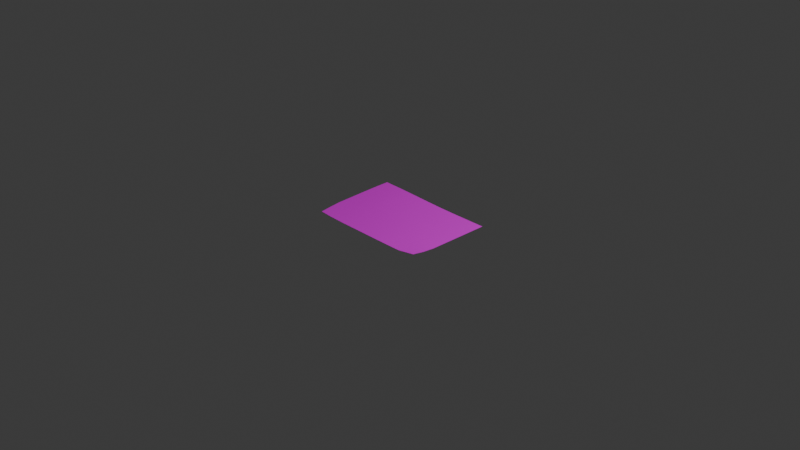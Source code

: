 # Source: TRASHFORM_Paper_Newspaper.blend  (saved by Blender 5.2.45; exported with 4.5.12 LTS)
import bpy
from mathutils import Matrix  # noqa: F401  (used for matrix-valued properties, if any)

bpy.ops.wm.read_factory_settings(use_empty=True)
scene = bpy.context.scene
scene.name = 'Scene'

# ---- collections
col_collection = bpy.data.collections.new('Collection'); scene.collection.children.link(col_collection)

# ---- images (referenced by path relative to the original .blend; pixels are not part of the script)
import os
ASSET_DIR = os.environ.get("B2B_ASSET_DIR", "")  # directory of the original .blend (textures are referenced by path, not embedded)
HERE = os.path.dirname(os.path.abspath(__file__))  # packed textures are extracted next to this script under _unpacked/

def load_image(name, relpath, width, height, colorspace="sRGB"):
    """Load a texture the original file referenced (path relative to the .blend, or extracted next to this script)."""
    p = next((c for c in (os.path.join(HERE, relpath), os.path.join(ASSET_DIR, relpath)) if relpath and os.path.exists(c)), "")
    if p:
        img = bpy.data.images.load(p, check_existing=True)
        img.name = name
    else:  # same state as the original file: an image datablock whose file is absent (Cycles renders it pink)
        img = bpy.data.images.new(name, width, height)
        img.source = "FILE"
        img.filepath = "//" + (relpath or name)
    img.colorspace_settings.name = colorspace
    return img
img_newspaper_texture = load_image('Newspaper_Texture', 'Newspaper_Texture.png', 1024, 1024, 'sRGB')

# ---- materials (node trees are filled in below, after node groups)
mat_paper_cream = bpy.data.materials.new('Paper_Cream')

# ---- node groups
ng_smooth_by_angle = bpy.data.node_groups.new('Smooth by Angle', 'GeometryNodeTree')
_s = ng_smooth_by_angle.interface.new_socket(name='Mesh', in_out='OUTPUT', socket_type='NodeSocketGeometry')
_s = ng_smooth_by_angle.interface.new_socket(name='Mesh', in_out='INPUT', socket_type='NodeSocketGeometry')
_s = ng_smooth_by_angle.interface.new_socket(name='Angle', in_out='INPUT', socket_type='NodeSocketFloat')
_s.subtype = 'ANGLE'
_s.default_value = 0.5236
_s.min_value = 0.0
_s.max_value = 3.142
_s.description = 'Maximum face angle for smooth edges'
_s = ng_smooth_by_angle.interface.new_socket(name='Ignore Sharpness', in_out='INPUT', socket_type='NodeSocketBool')
_s.force_non_field = True
ng_smooth_by_angle.is_modifier = True
_N = ng_smooth_by_angle.nodes; _L = ng_smooth_by_angle.links
n0 = _N.new('GeometryNodeSetShadeSmooth'); n0.name = 'Set Shade Smooth'; n0.location = (120, -80)
n0.domain = 'EDGE'
n1 = _N.new('GeometryNodeSetShadeSmooth'); n1.name = 'Set Shade Smooth.001'; n1.location = (300, -80)
n2 = _N.new('NodeGroupOutput'); n2.name = 'Group Output'; n2.location = (480, -80)
n3 = _N.new('GeometryNodeInputMeshEdgeAngle'); n3.name = 'Edge Angle'; n3.location = (-440, -240)
n4 = _N.new('NodeGroupInput'); n4.name = 'Group Input'; n4.location = (-80, -80)
n5 = _N.new('GeometryNodeInputEdgeSmooth'); n5.name = 'Is Edge Smooth'; n5.location = (-260, -120)
n6 = _N.new('GeometryNodeInputShadeSmooth'); n6.name = 'Is Shade Smooth'; n6.location = (-440, -397)
n7 = _N.new('FunctionNodeCompare'); n7.name = 'Compare'; n7.location = (-260, -260)
n7.operation = 'LESS_EQUAL'
n8 = _N.new('FunctionNodeBooleanMath'); n8.name = 'Boolean Math.001'; n8.location = (-80, -260)
n9 = _N.new('NodeGroupInput'); n9.name = 'Group Input.001'; n9.location = (-440, -329)
n10 = _N.new('NodeGroupInput'); n10.name = 'Group Input.002'; n10.location = (-259, -189)
n11 = _N.new('FunctionNodeBooleanMath'); n11.name = 'Boolean Math'; n11.location = (-80, -149)
n11.operation = 'OR'
n12 = _N.new('FunctionNodeBooleanMath'); n12.name = 'Boolean Math.002'; n12.location = (-260, -380)
n12.operation = 'OR'
n13 = _N.new('NodeGroupInput'); n13.name = 'Group Input.003'; n13.location = (-440, -460)
_L.new(n3.outputs[0], n7.inputs[0])
_L.new(n1.outputs[0], n2.inputs[0])
_L.new(n9.outputs[1], n7.inputs[1])
_L.new(n7.outputs[0], n8.inputs[0])
_L.new(n4.outputs[0], n0.inputs[0])
_L.new(n0.outputs[0], n1.inputs[0])
_L.new(n8.outputs[0], n0.inputs[2])
_L.new(n10.outputs[2], n11.inputs[1])
_L.new(n5.outputs[0], n11.inputs[0])
_L.new(n11.outputs[0], n0.inputs[1])
_L.new(n13.outputs[2], n12.inputs[1])
_L.new(n6.outputs[0], n12.inputs[0])
_L.new(n12.outputs[0], n8.inputs[1])
n2.is_active_output = True

# ---- material node trees
mat_paper_cream.use_nodes = True; mat_paper_cream.node_tree.nodes.clear()
_N = mat_paper_cream.node_tree.nodes; _L = mat_paper_cream.node_tree.links
n0 = _N.new('ShaderNodeBsdfPrincipled'); n0.name = 'Principled BSDF'; n0.location = (-200, 100)
n0.inputs[2].default_value = 0.9
n0.inputs[10].default_value = 0.005
n1 = _N.new('ShaderNodeOutputMaterial'); n1.name = 'Material Output'; n1.location = (200, 100)
n2 = _N.new('ShaderNodeTexImage'); n2.name = 'Image Texture'; n2.location = (-554, 109)
n2.image = img_newspaper_texture
_L.new(n0.outputs[0], n1.inputs[0])
_L.new(n2.outputs[0], n0.inputs[0])
n1.is_active_output = True

# ---- world
world_world = bpy.data.worlds.new('World'); scene.world = world_world
world_world.use_nodes = True; world_world.node_tree.nodes.clear()
_N = world_world.node_tree.nodes; _L = world_world.node_tree.links
n0 = _N.new('ShaderNodeOutputWorld'); n0.name = 'World Output'; n0.location = (200, 100)
n1 = _N.new('ShaderNodeBackground'); n1.name = 'Background'; n1.location = (-200, 100)
n1.inputs[0].default_value = (0.05088, 0.05088, 0.05088, 1.0)
_L.new(n1.outputs[0], n0.inputs[0])
n0.is_active_output = True
world_world.color = (0.05088, 0.05088, 0.05088)
world_world.sun_shadow_jitter_overblur = 0.0

# ---- cameras
cam_camera = bpy.data.cameras.new('Camera')
cam_camera.clip_end = 100.0
cam_camera.ortho_scale = 7.314

# ---- lights
light_light = bpy.data.lights.new('Light', 'POINT')
light_light.energy = 1000.0
light_light.shadow_soft_size = 0.1

# ---- meshes
me_cube_001 = bpy.data.meshes.new('Cube.001')
me_cube_001.from_pydata([(-0.665, -0.465, -0.0008832), (-0.665, -0.465, 0.001117), (-0.7, 0.48, 0.024), (-0.7, 0.48, 0.026), (0.7, -0.48, 0.034), (0.7, -0.48, 0.036), (0.7, 0.48, -0.001), (0.7, 0.48, 0.001), (-0.7, 0.3429, 0.02272), (-0.7, 0.2057, 0.01939), (-0.7, 0.06857, 0.01479), (-0.7, -0.06857, 0.009684), (-0.7, -0.2057, 0.004856), (-0.685, -0.3366, 0.001075), (-0.665, -0.465, -0.0005975), (-0.665, -0.465, -0.0003118), (-0.665, -0.465, -2.606e-05), (-0.665, -0.465, 0.0002597), (-0.665, -0.465, 0.0005454), (-0.665, -0.465, 0.0008311), (-0.685, -0.3366, 0.003076), (-0.7, -0.2057, 0.006856), (-0.7, -0.06857, 0.01168), (-0.7, 0.06857, 0.01679), (-0.7, 0.2057, 0.02139), (-0.7, 0.3429, 0.02472), (-0.7, 0.48, 0.02571), (-0.7, 0.48, 0.02543), (-0.7, 0.48, 0.02514), (-0.7, 0.48, 0.02486), (-0.7, 0.48, 0.02457), (-0.7, 0.48, 0.02429), (0.5, 0.48, -0.001), (0.3, 0.48, -0.001), (0.1, 0.48, 0.0016), (-0.1, 0.48, 0.0078), (-0.3, 0.48, 0.0152), (-0.5, 0.48, 0.0214), (-0.5, 0.48, 0.0234), (-0.3, 0.48, 0.0172), (-0.1, 0.48, 0.0098), (0.1, 0.48, 0.0036), (0.3, 0.48, 0.001), (0.5, 0.48, 0.001), (0.7, 0.48, 0.0007143), (0.7, 0.48, 0.0004286), (0.7, 0.48, 0.0001429), (0.7, 0.48, -0.0001429), (0.7, 0.48, -0.0004286), (0.7, 0.48, -0.0007143), (0.7, -0.3429, 0.011), (0.7, -0.2057, -0.001), (0.7, -0.06857, -0.001), (0.7, 0.06857, -0.001), (0.7, 0.2057, -0.001), (0.7, 0.3429, -0.001), (0.7, 0.3429, 0.001), (0.7, 0.2057, 0.001), (0.7, 0.06857, 0.001), (0.7, -0.06857, 0.001), (0.7, -0.2057, 0.001), (0.7, -0.3429, 0.01302), (0.7, -0.48, 0.03571), (0.7, -0.48, 0.03543), (0.7, -0.48, 0.03514), (0.7, -0.48, 0.03486), (0.7, -0.48, 0.03457), (0.7, -0.48, 0.03428), (-0.4964, -0.4763, -0.0009722), (-0.3, -0.48, -0.001), (-0.1, -0.48, -0.001), (0.1, -0.48, -0.001), (0.3, -0.48, -0.001), (0.5, -0.48, 0.001035), (0.5, -0.48, 0.003046), (0.3, -0.48, 0.001), (0.1, -0.48, 0.001), (-0.1, -0.48, 0.001), (-0.3, -0.48, 0.001), (-0.4964, -0.4763, 0.001028), (0.5, 0.3429, 0.001), (0.5, 0.2057, 0.001), (0.5, 0.06857, 0.001), (0.5, -0.06857, 0.001), (0.5, -0.2057, 0.001), (0.5, -0.3429, 0.001048), (0.3, 0.3429, 0.001), (0.3, 0.2057, 0.001021), (0.3, 0.06857, 0.001832), (0.3, -0.06857, 0.001021), (0.3, -0.2057, 0.001), (0.3, -0.3429, 0.001), (0.1, 0.3429, 0.003326), (0.1, 0.2057, 0.006021), (0.1, 0.06857, 0.009705), (0.1, -0.06857, 0.004485), (0.1, -0.2057, 0.001), (0.1, -0.3429, 0.001), (-0.1, 0.3429, 0.009247), (-0.1, 0.2057, 0.007756), (-0.1, 0.06857, 0.007217), (-0.1, -0.06857, 0.003338), (-0.1, -0.2057, 0.001557), (-0.1, -0.3429, 0.001), (-0.3, 0.3429, 0.01637), (-0.3, 0.2057, 0.01748), (-0.3, 0.06857, 0.01875), (-0.3, -0.06857, 0.01049), (-0.3, -0.2057, 0.003749), (-0.3, -0.3429, 0.001512), (-0.5, 0.3429, 0.0223), (-0.5, 0.2057, 0.01933), (-0.5, 0.06857, 0.01592), (-0.5, -0.06857, 0.0104), (-0.5, -0.2057, 0.005956), (-0.4999, -0.342, 0.00258), (-0.5, 0.3429, 0.0203), (-0.5, 0.2057, 0.01733), (-0.5, 0.06857, 0.01392), (-0.5, -0.06857, 0.008405), (-0.5, -0.2057, 0.003956), (-0.4999, -0.342, 0.0005802), (-0.3, 0.3429, 0.01437), (-0.3, 0.2057, 0.01548), (-0.3, 0.06857, 0.01675), (-0.3, -0.06857, 0.00849), (-0.3, -0.2057, 0.001749), (-0.3, -0.3429, -0.000488), (-0.1, 0.3429, 0.007247), (-0.1, 0.2057, 0.005756), (-0.1, 0.06857, 0.005217), (-0.1, -0.06857, 0.001337), (-0.1, -0.2057, -0.0004431), (-0.1, -0.3429, -0.001), (0.1, 0.3429, 0.001326), (0.1, 0.2057, 0.00402), (0.1, 0.06857, 0.007704), (0.1, -0.06857, 0.002484), (0.1, -0.2057, -0.001), (0.1, -0.3429, -0.001), (0.3, 0.3429, -0.001), (0.3, 0.2057, -0.0009789), (0.3, 0.06857, -0.0001686), (0.3, -0.06857, -0.0009789), (0.3, -0.2057, -0.001), (0.3, -0.3429, -0.001), (0.5, 0.3429, -0.001), (0.5, 0.2057, -0.001), (0.5, 0.06857, -0.001), (0.5, -0.06857, -0.001), (0.5, -0.2057, -0.001), (0.5, -0.3429, -0.0009536), (0.5, -0.48, 0.001323), (0.3, -0.48, -0.0007143), (0.1, -0.48, -0.0007143), (-0.1, -0.48, -0.0007143), (-0.3, -0.48, -0.0007143), (-0.4964, -0.4763, -0.0006865), (0.5, -0.48, 0.00161), (0.3, -0.48, -0.0004286), (0.1, -0.48, -0.0004286), (-0.1, -0.48, -0.0004286), (-0.3, -0.48, -0.0004286), (-0.4964, -0.4763, -0.0004007), (0.5, -0.48, 0.001897), (0.3, -0.48, -0.0001429), (0.1, -0.48, -0.0001429), (-0.1, -0.48, -0.0001429), (-0.3, -0.48, -0.0001429), (-0.4964, -0.4763, -0.000115), (0.5, -0.48, 0.002185), (0.3, -0.48, 0.0001429), (0.1, -0.48, 0.0001429), (-0.1, -0.48, 0.0001429), (-0.3, -0.48, 0.0001429), (-0.4964, -0.4763, 0.0001707), (0.5, -0.48, 0.002472), (0.3, -0.48, 0.0004286), (0.1, -0.48, 0.0004286), (-0.1, -0.48, 0.0004286), (-0.3, -0.48, 0.0004286), (-0.4964, -0.4763, 0.0004564), (0.5, -0.48, 0.002759), (0.3, -0.48, 0.0007143), (0.1, -0.48, 0.0007143), (-0.1, -0.48, 0.0007143), (-0.3, -0.48, 0.0007143), (-0.4964, -0.4763, 0.0007421), (0.7, 0.3429, -0.0007143), (0.7, 0.2057, -0.0007143), (0.7, 0.06857, -0.0007143), (0.7, -0.06857, -0.0007143), (0.7, -0.2057, -0.0007143), (0.7, -0.3429, 0.01129), (0.7, 0.3429, -0.0004286), (0.7, 0.2057, -0.0004286), (0.7, 0.06857, -0.0004286), (0.7, -0.06857, -0.0004286), (0.7, -0.2057, -0.0004286), (0.7, -0.3429, 0.01158), (0.7, 0.3429, -0.0001429), (0.7, 0.2057, -0.0001429), (0.7, 0.06857, -0.0001429), (0.7, -0.06857, -0.0001429), (0.7, -0.2057, -0.0001429), (0.7, -0.3429, 0.01187), (0.7, 0.3429, 0.0001429), (0.7, 0.2057, 0.0001429), (0.7, 0.06857, 0.0001429), (0.7, -0.06857, 0.0001429), (0.7, -0.2057, 0.0001429), (0.7, -0.3429, 0.01215), (0.7, 0.3429, 0.0004286), (0.7, 0.2057, 0.0004286), (0.7, 0.06857, 0.0004286), (0.7, -0.06857, 0.0004286), (0.7, -0.2057, 0.0004286), (0.7, -0.3429, 0.01244), (0.7, 0.3429, 0.0007143), (0.7, 0.2057, 0.0007143), (0.7, 0.06857, 0.0007143), (0.7, -0.06857, 0.0007143), (0.7, -0.2057, 0.0007143), (0.7, -0.3429, 0.01273), (-0.5, 0.48, 0.02169), (-0.3, 0.48, 0.01549), (-0.1, 0.48, 0.008086), (0.1, 0.48, 0.001886), (0.3, 0.48, -0.0007143), (0.5, 0.48, -0.0007143), (-0.5, 0.48, 0.02197), (-0.3, 0.48, 0.01577), (-0.1, 0.48, 0.008371), (0.1, 0.48, 0.002171), (0.3, 0.48, -0.0004286), (0.5, 0.48, -0.0004286), (-0.5, 0.48, 0.02226), (-0.3, 0.48, 0.01606), (-0.1, 0.48, 0.008657), (0.1, 0.48, 0.002457), (0.3, 0.48, -0.0001429), (0.5, 0.48, -0.0001429), (-0.5, 0.48, 0.02254), (-0.3, 0.48, 0.01634), (-0.1, 0.48, 0.008943), (0.1, 0.48, 0.002743), (0.3, 0.48, 0.0001429), (0.5, 0.48, 0.0001429), (-0.5, 0.48, 0.02283), (-0.3, 0.48, 0.01663), (-0.1, 0.48, 0.009229), (0.1, 0.48, 0.003029), (0.3, 0.48, 0.0004286), (0.5, 0.48, 0.0004286), (-0.5, 0.48, 0.02311), (-0.3, 0.48, 0.01691), (-0.1, 0.48, 0.009514), (0.1, 0.48, 0.003314), (0.3, 0.48, 0.0007143), (0.5, 0.48, 0.0007143), (-0.685, -0.3366, 0.001361), (-0.7, -0.2057, 0.005142), (-0.7, -0.06857, 0.00997), (-0.7, 0.06857, 0.01507), (-0.7, 0.2057, 0.01967), (-0.7, 0.3429, 0.023), (-0.685, -0.3366, 0.001647), (-0.7, -0.2057, 0.005427), (-0.7, -0.06857, 0.01026), (-0.7, 0.06857, 0.01536), (-0.7, 0.2057, 0.01996), (-0.7, 0.3429, 0.02329), (-0.685, -0.3366, 0.001933), (-0.7, -0.2057, 0.005713), (-0.7, -0.06857, 0.01054), (-0.7, 0.06857, 0.01564), (-0.7, 0.2057, 0.02025), (-0.7, 0.3429, 0.02358), (-0.685, -0.3366, 0.002218), (-0.7, -0.2057, 0.005999), (-0.7, -0.06857, 0.01083), (-0.7, 0.06857, 0.01593), (-0.7, 0.2057, 0.02053), (-0.7, 0.3429, 0.02386), (-0.685, -0.3366, 0.002504), (-0.7, -0.2057, 0.006285), (-0.7, -0.06857, 0.01111), (-0.7, 0.06857, 0.01622), (-0.7, 0.2057, 0.02082), (-0.7, 0.3429, 0.02415), (-0.685, -0.3366, 0.00279), (-0.7, -0.2057, 0.00657), (-0.7, -0.06857, 0.0114), (-0.7, 0.06857, 0.0165), (-0.7, 0.2057, 0.0211), (-0.7, 0.3429, 0.02443)], [], [(295, 25, 3, 26), (259, 43, 7, 44), (223, 61, 5, 62), (187, 79, 1, 19), (151, 50, 4, 73), (115, 20, 1, 79), (61, 85, 74, 5), (85, 91, 75, 74), (91, 97, 76, 75), (97, 103, 77, 76), (103, 109, 78, 77), (109, 115, 79, 78), (7, 43, 80, 56), (56, 80, 81, 57), (57, 81, 82, 58), (58, 82, 83, 59), (59, 83, 84, 60), (60, 84, 85, 61), (43, 42, 86, 80), (80, 86, 87, 81), (81, 87, 88, 82), (82, 88, 89, 83), (83, 89, 90, 84), (84, 90, 91, 85), (42, 41, 92, 86), (86, 92, 93, 87), (87, 93, 94, 88), (88, 94, 95, 89), (89, 95, 96, 90), (90, 96, 97, 91), (41, 40, 98, 92), (92, 98, 99, 93), (93, 99, 100, 94), (94, 100, 101, 95), (95, 101, 102, 96), (96, 102, 103, 97), (40, 39, 104, 98), (98, 104, 105, 99), (99, 105, 106, 100), (100, 106, 107, 101), (101, 107, 108, 102), (102, 108, 109, 103), (39, 38, 110, 104), (104, 110, 111, 105), (105, 111, 112, 106), (106, 112, 113, 107), (107, 113, 114, 108), (108, 114, 115, 109), (38, 3, 25, 110), (110, 25, 24, 111), (111, 24, 23, 112), (112, 23, 22, 113), (113, 22, 21, 114), (114, 21, 20, 115), (13, 121, 68, 0), (121, 127, 69, 68), (127, 133, 70, 69), (133, 139, 71, 70), (139, 145, 72, 71), (145, 151, 73, 72), (2, 37, 116, 8), (8, 116, 117, 9), (9, 117, 118, 10), (10, 118, 119, 11), (11, 119, 120, 12), (12, 120, 121, 13), (37, 36, 122, 116), (116, 122, 123, 117), (117, 123, 124, 118), (118, 124, 125, 119), (119, 125, 126, 120), (120, 126, 127, 121), (36, 35, 128, 122), (122, 128, 129, 123), (123, 129, 130, 124), (124, 130, 131, 125), (125, 131, 132, 126), (126, 132, 133, 127), (35, 34, 134, 128), (128, 134, 135, 129), (129, 135, 136, 130), (130, 136, 137, 131), (131, 137, 138, 132), (132, 138, 139, 133), (34, 33, 140, 134), (134, 140, 141, 135), (135, 141, 142, 136), (136, 142, 143, 137), (137, 143, 144, 138), (138, 144, 145, 139), (33, 32, 146, 140), (140, 146, 147, 141), (141, 147, 148, 142), (142, 148, 149, 143), (143, 149, 150, 144), (144, 150, 151, 145), (32, 6, 55, 146), (146, 55, 54, 147), (147, 54, 53, 148), (148, 53, 52, 149), (149, 52, 51, 150), (150, 51, 50, 151), (68, 157, 14, 0), (157, 163, 15, 14), (163, 169, 16, 15), (169, 175, 17, 16), (175, 181, 18, 17), (181, 187, 19, 18), (4, 67, 152, 73), (73, 152, 153, 72), (72, 153, 154, 71), (71, 154, 155, 70), (70, 155, 156, 69), (69, 156, 157, 68), (67, 66, 158, 152), (152, 158, 159, 153), (153, 159, 160, 154), (154, 160, 161, 155), (155, 161, 162, 156), (156, 162, 163, 157), (66, 65, 164, 158), (158, 164, 165, 159), (159, 165, 166, 160), (160, 166, 167, 161), (161, 167, 168, 162), (162, 168, 169, 163), (65, 64, 170, 164), (164, 170, 171, 165), (165, 171, 172, 166), (166, 172, 173, 167), (167, 173, 174, 168), (168, 174, 175, 169), (64, 63, 176, 170), (170, 176, 177, 171), (171, 177, 178, 172), (172, 178, 179, 173), (173, 179, 180, 174), (174, 180, 181, 175), (63, 62, 182, 176), (176, 182, 183, 177), (177, 183, 184, 178), (178, 184, 185, 179), (179, 185, 186, 180), (180, 186, 187, 181), (62, 5, 74, 182), (182, 74, 75, 183), (183, 75, 76, 184), (184, 76, 77, 185), (185, 77, 78, 186), (186, 78, 79, 187), (50, 193, 67, 4), (193, 199, 66, 67), (199, 205, 65, 66), (205, 211, 64, 65), (211, 217, 63, 64), (217, 223, 62, 63), (6, 49, 188, 55), (55, 188, 189, 54), (54, 189, 190, 53), (53, 190, 191, 52), (52, 191, 192, 51), (51, 192, 193, 50), (49, 48, 194, 188), (188, 194, 195, 189), (189, 195, 196, 190), (190, 196, 197, 191), (191, 197, 198, 192), (192, 198, 199, 193), (48, 47, 200, 194), (194, 200, 201, 195), (195, 201, 202, 196), (196, 202, 203, 197), (197, 203, 204, 198), (198, 204, 205, 199), (47, 46, 206, 200), (200, 206, 207, 201), (201, 207, 208, 202), (202, 208, 209, 203), (203, 209, 210, 204), (204, 210, 211, 205), (46, 45, 212, 206), (206, 212, 213, 207), (207, 213, 214, 208), (208, 214, 215, 209), (209, 215, 216, 210), (210, 216, 217, 211), (45, 44, 218, 212), (212, 218, 219, 213), (213, 219, 220, 214), (214, 220, 221, 215), (215, 221, 222, 216), (216, 222, 223, 217), (44, 7, 56, 218), (218, 56, 57, 219), (219, 57, 58, 220), (220, 58, 59, 221), (221, 59, 60, 222), (222, 60, 61, 223), (32, 229, 49, 6), (229, 235, 48, 49), (235, 241, 47, 48), (241, 247, 46, 47), (247, 253, 45, 46), (253, 259, 44, 45), (2, 31, 224, 37), (37, 224, 225, 36), (36, 225, 226, 35), (35, 226, 227, 34), (34, 227, 228, 33), (33, 228, 229, 32), (31, 30, 230, 224), (224, 230, 231, 225), (225, 231, 232, 226), (226, 232, 233, 227), (227, 233, 234, 228), (228, 234, 235, 229), (30, 29, 236, 230), (230, 236, 237, 231), (231, 237, 238, 232), (232, 238, 239, 233), (233, 239, 240, 234), (234, 240, 241, 235), (29, 28, 242, 236), (236, 242, 243, 237), (237, 243, 244, 238), (238, 244, 245, 239), (239, 245, 246, 240), (240, 246, 247, 241), (28, 27, 248, 242), (242, 248, 249, 243), (243, 249, 250, 244), (244, 250, 251, 245), (245, 251, 252, 246), (246, 252, 253, 247), (27, 26, 254, 248), (248, 254, 255, 249), (249, 255, 256, 250), (250, 256, 257, 251), (251, 257, 258, 252), (252, 258, 259, 253), (26, 3, 38, 254), (254, 38, 39, 255), (255, 39, 40, 256), (256, 40, 41, 257), (257, 41, 42, 258), (258, 42, 43, 259), (8, 265, 31, 2), (265, 271, 30, 31), (271, 277, 29, 30), (277, 283, 28, 29), (283, 289, 27, 28), (289, 295, 26, 27), (0, 14, 260, 13), (13, 260, 261, 12), (12, 261, 262, 11), (11, 262, 263, 10), (10, 263, 264, 9), (9, 264, 265, 8), (14, 15, 266, 260), (260, 266, 267, 261), (261, 267, 268, 262), (262, 268, 269, 263), (263, 269, 270, 264), (264, 270, 271, 265), (15, 16, 272, 266), (266, 272, 273, 267), (267, 273, 274, 268), (268, 274, 275, 269), (269, 275, 276, 270), (270, 276, 277, 271), (16, 17, 278, 272), (272, 278, 279, 273), (273, 279, 280, 274), (274, 280, 281, 275), (275, 281, 282, 276), (276, 282, 283, 277), (17, 18, 284, 278), (278, 284, 285, 279), (279, 285, 286, 280), (280, 286, 287, 281), (281, 287, 288, 282), (282, 288, 289, 283), (18, 19, 290, 284), (284, 290, 291, 285), (285, 291, 292, 286), (286, 292, 293, 287), (287, 293, 294, 288), (288, 294, 295, 289), (19, 1, 20, 290), (290, 20, 21, 291), (291, 21, 22, 292), (292, 22, 23, 293), (293, 23, 24, 294), (294, 24, 25, 295)])
me_cube_001.polygons.foreach_set('use_smooth', [True] * 294)
_uv = me_cube_001.uv_layers.new(name='UVMap')
_uv.uv.foreach_set('vector', [0.0, 0.8571, 0.0, 0.8571, 0.0, 1.0, 0.0, 1.0, 0.8571, 1.0, 0.8571, 1.0, 1.0, 1.0, 1.0, 1.0, 1.0, 0.1429, 1.0, 0.1429, 1.0, 0.0, 1.0, 0.0, 0.1455, 0.003888, 0.1455, 0.003888, 0.025, 0.01563, 0.025, 0.01563, 0.8571, 0.1429, 1.0, 0.1429, 1.0, 0.0, 0.8571, 0.0, 0.1429, 0.1437, 0.01068, 0.1494, 0.025, 0.01563, 0.1455, 0.003888, 1.0, 0.1429, 0.8571, 0.1429, 0.8571, 0.0, 1.0, 0.0, 0.8571, 0.1429, 0.7143, 0.1429, 0.7143, 0.0, 0.8571, 0.0, 0.7143, 0.1429, 0.5714, 0.1429, 0.5714, 0.0, 0.7143, 0.0, 0.5714, 0.1429, 0.4286, 0.1429, 0.4286, 0.0, 0.5714, 0.0, 0.4286, 0.1429, 0.2857, 0.1429, 0.2857, 0.0, 0.4286, 0.0, 0.2857, 0.1429, 0.1429, 0.1437, 0.1455, 0.003888, 0.2857, 0.0, 1.0, 1.0, 0.8571, 1.0, 0.8571, 0.8571, 1.0, 0.8571, 1.0, 0.8571, 0.8571, 0.8571, 0.8571, 0.7143, 1.0, 0.7143, 1.0, 0.7143, 0.8571, 0.7143, 0.8571, 0.5714, 1.0, 0.5714, 1.0, 0.5714, 0.8571, 0.5714, 0.8571, 0.4286, 1.0, 0.4286, 1.0, 0.4286, 0.8571, 0.4286, 0.8571, 0.2857, 1.0, 0.2857, 1.0, 0.2857, 0.8571, 0.2857, 0.8571, 0.1429, 1.0, 0.1429, 0.8571, 1.0, 0.7143, 1.0, 0.7143, 0.8571, 0.8571, 0.8571, 0.8571, 0.8571, 0.7143, 0.8571, 0.7143, 0.7143, 0.8571, 0.7143, 0.8571, 0.7143, 0.7143, 0.7143, 0.7143, 0.5714, 0.8571, 0.5714, 0.8571, 0.5714, 0.7143, 0.5714, 0.7143, 0.4286, 0.8571, 0.4286, 0.8571, 0.4286, 0.7143, 0.4286, 0.7143, 0.2857, 0.8571, 0.2857, 0.8571, 0.2857, 0.7143, 0.2857, 0.7143, 0.1429, 0.8571, 0.1429, 0.7143, 1.0, 0.5714, 1.0, 0.5714, 0.8571, 0.7143, 0.8571, 0.7143, 0.8571, 0.5714, 0.8571, 0.5714, 0.7143, 0.7143, 0.7143, 0.7143, 0.7143, 0.5714, 0.7143, 0.5714, 0.5714, 0.7143, 0.5714, 0.7143, 0.5714, 0.5714, 0.5714, 0.5714, 0.4286, 0.7143, 0.4286, 0.7143, 0.4286, 0.5714, 0.4286, 0.5714, 0.2857, 0.7143, 0.2857, 0.7143, 0.2857, 0.5714, 0.2857, 0.5714, 0.1429, 0.7143, 0.1429, 0.5714, 1.0, 0.4286, 1.0, 0.4286, 0.8571, 0.5714, 0.8571, 0.5714, 0.8571, 0.4286, 0.8571, 0.4286, 0.7143, 0.5714, 0.7143, 0.5714, 0.7143, 0.4286, 0.7143, 0.4286, 0.5714, 0.5714, 0.5714, 0.5714, 0.5714, 0.4286, 0.5714, 0.4286, 0.4286, 0.5714, 0.4286, 0.5714, 0.4286, 0.4286, 0.4286, 0.4286, 0.2857, 0.5714, 0.2857, 0.5714, 0.2857, 0.4286, 0.2857, 0.4286, 0.1429, 0.5714, 0.1429, 0.4286, 1.0, 0.2857, 1.0, 0.2857, 0.8571, 0.4286, 0.8571, 0.4286, 0.8571, 0.2857, 0.8571, 0.2857, 0.7143, 0.4286, 0.7143, 0.4286, 0.7143, 0.2857, 0.7143, 0.2857, 0.5714, 0.4286, 0.5714, 0.4286, 0.5714, 0.2857, 0.5714, 0.2857, 0.4286, 0.4286, 0.4286, 0.4286, 0.4286, 0.2857, 0.4286, 0.2857, 0.2857, 0.4286, 0.2857, 0.4286, 0.2857, 0.2857, 0.2857, 0.2857, 0.1429, 0.4286, 0.1429, 0.2857, 1.0, 0.1429, 1.0, 0.1429, 0.8571, 0.2857, 0.8571, 0.2857, 0.8571, 0.1429, 0.8571, 0.1429, 0.7143, 0.2857, 0.7143, 0.2857, 0.7143, 0.1429, 0.7143, 0.1429, 0.5714, 0.2857, 0.5714, 0.2857, 0.5714, 0.1429, 0.5714, 0.1429, 0.4286, 0.2857, 0.4286, 0.2857, 0.4286, 0.1429, 0.4286, 0.1429, 0.2857, 0.2857, 0.2857, 0.2857, 0.2857, 0.1429, 0.2857, 0.1429, 0.1437, 0.2857, 0.1429, 0.1429, 1.0, 0.0, 1.0, 0.0, 0.8571, 0.1429, 0.8571, 0.1429, 0.8571, 0.0, 0.8571, 0.0, 0.7143, 0.1429, 0.7143, 0.1429, 0.7143, 0.0, 0.7143, 0.0, 0.5714, 0.1429, 0.5714, 0.1429, 0.5714, 0.0, 0.5714, 0.0, 0.4286, 0.1429, 0.4286, 0.1429, 0.4286, 0.0, 0.4286, 0.0, 0.2857, 0.1429, 0.2857, 0.1429, 0.2857, 0.0, 0.2857, 0.01068, 0.1494, 0.1429, 0.1437, 0.01068, 0.1494, 0.1429, 0.1437, 0.1455, 0.003888, 0.025, 0.01562, 0.1429, 0.1437, 0.2857, 0.1429, 0.2857, 0.0, 0.1455, 0.003888, 0.2857, 0.1429, 0.4286, 0.1429, 0.4286, 0.0, 0.2857, 0.0, 0.4286, 0.1429, 0.5714, 0.1429, 0.5714, 0.0, 0.4286, 0.0, 0.5714, 0.1429, 0.7143, 0.1429, 0.7143, 0.0, 0.5714, 0.0, 0.7143, 0.1429, 0.8571, 0.1429, 0.8571, 0.0, 0.7143, 0.0, 0.0, 1.0, 0.1429, 1.0, 0.1429, 0.8571, 0.0, 0.8571, 0.0, 0.8571, 0.1429, 0.8571, 0.1429, 0.7143, 0.0, 0.7143, 0.0, 0.7143, 0.1429, 0.7143, 0.1429, 0.5714, 0.0, 0.5714, 0.0, 0.5714, 0.1429, 0.5714, 0.1429, 0.4286, 0.0, 0.4286, 0.0, 0.4286, 0.1429, 0.4286, 0.1429, 0.2857, 0.0, 0.2857, 0.0, 0.2857, 0.1429, 0.2857, 0.1429, 0.1437, 0.01068, 0.1494, 0.1429, 1.0, 0.2857, 1.0, 0.2857, 0.8571, 0.1429, 0.8571, 0.1429, 0.8571, 0.2857, 0.8571, 0.2857, 0.7143, 0.1429, 0.7143, 0.1429, 0.7143, 0.2857, 0.7143, 0.2857, 0.5714, 0.1429, 0.5714, 0.1429, 0.5714, 0.2857, 0.5714, 0.2857, 0.4286, 0.1429, 0.4286, 0.1429, 0.4286, 0.2857, 0.4286, 0.2857, 0.2857, 0.1429, 0.2857, 0.1429, 0.2857, 0.2857, 0.2857, 0.2857, 0.1429, 0.1429, 0.1437, 0.2857, 1.0, 0.4286, 1.0, 0.4286, 0.8571, 0.2857, 0.8571, 0.2857, 0.8571, 0.4286, 0.8571, 0.4286, 0.7143, 0.2857, 0.7143, 0.2857, 0.7143, 0.4286, 0.7143, 0.4286, 0.5714, 0.2857, 0.5714, 0.2857, 0.5714, 0.4286, 0.5714, 0.4286, 0.4286, 0.2857, 0.4286, 0.2857, 0.4286, 0.4286, 0.4286, 0.4286, 0.2857, 0.2857, 0.2857, 0.2857, 0.2857, 0.4286, 0.2857, 0.4286, 0.1429, 0.2857, 0.1429, 0.4286, 1.0, 0.5714, 1.0, 0.5714, 0.8571, 0.4286, 0.8571, 0.4286, 0.8571, 0.5714, 0.8571, 0.5714, 0.7143, 0.4286, 0.7143, 0.4286, 0.7143, 0.5714, 0.7143, 0.5714, 0.5714, 0.4286, 0.5714, 0.4286, 0.5714, 0.5714, 0.5714, 0.5714, 0.4286, 0.4286, 0.4286, 0.4286, 0.4286, 0.5714, 0.4286, 0.5714, 0.2857, 0.4286, 0.2857, 0.4286, 0.2857, 0.5714, 0.2857, 0.5714, 0.1429, 0.4286, 0.1429, 0.5714, 1.0, 0.7143, 1.0, 0.7143, 0.8571, 0.5714, 0.8571, 0.5714, 0.8571, 0.7143, 0.8571, 0.7143, 0.7143, 0.5714, 0.7143, 0.5714, 0.7143, 0.7143, 0.7143, 0.7143, 0.5714, 0.5714, 0.5714, 0.5714, 0.5714, 0.7143, 0.5714, 0.7143, 0.4286, 0.5714, 0.4286, 0.5714, 0.4286, 0.7143, 0.4286, 0.7143, 0.2857, 0.5714, 0.2857, 0.5714, 0.2857, 0.7143, 0.2857, 0.7143, 0.1429, 0.5714, 0.1429, 0.7143, 1.0, 0.8571, 1.0, 0.8571, 0.8571, 0.7143, 0.8571, 0.7143, 0.8571, 0.8571, 0.8571, 0.8571, 0.7143, 0.7143, 0.7143, 0.7143, 0.7143, 0.8571, 0.7143, 0.8571, 0.5714, 0.7143, 0.5714, 0.7143, 0.5714, 0.8571, 0.5714, 0.8571, 0.4286, 0.7143, 0.4286, 0.7143, 0.4286, 0.8571, 0.4286, 0.8571, 0.2857, 0.7143, 0.2857, 0.7143, 0.2857, 0.8571, 0.2857, 0.8571, 0.1429, 0.7143, 0.1429, 0.8571, 1.0, 1.0, 1.0, 1.0, 0.8571, 0.8571, 0.8571, 0.8571, 0.8571, 1.0, 0.8571, 1.0, 0.7143, 0.8571, 0.7143, 0.8571, 0.7143, 1.0, 0.7143, 1.0, 0.5714, 0.8571, 0.5714, 0.8571, 0.5714, 1.0, 0.5714, 1.0, 0.4286, 0.8571, 0.4286, 0.8571, 0.4286, 1.0, 0.4286, 1.0, 0.2857, 0.8571, 0.2857, 0.8571, 0.2857, 1.0, 0.2857, 1.0, 0.1429, 0.8571, 0.1429, 0.1455, 0.003888, 0.1455, 0.003888, 0.025, 0.01562, 0.025, 0.01562, 0.1455, 0.003888, 0.1455, 0.003888, 0.025, 0.01562, 0.025, 0.01562, 0.1455, 0.003888, 0.1455, 0.003888, 0.025, 0.01562, 0.025, 0.01562, 0.1455, 0.003888, 0.1455, 0.003888, 0.025, 0.01563, 0.025, 0.01562, 0.1455, 0.003888, 0.1455, 0.003888, 0.025, 0.01563, 0.025, 0.01563, 0.1455, 0.003888, 0.1455, 0.003888, 0.025, 0.01563, 0.025, 0.01563, 1.0, 0.0, 1.0, 0.0, 0.8571, 0.0, 0.8571, 0.0, 0.8571, 0.0, 0.8571, 0.0, 0.7143, 0.0, 0.7143, 0.0, 0.7143, 0.0, 0.7143, 0.0, 0.5714, 0.0, 0.5714, 0.0, 0.5714, 0.0, 0.5714, 0.0, 0.4286, 0.0, 0.4286, 0.0, 0.4286, 0.0, 0.4286, 0.0, 0.2857, 0.0, 0.2857, 0.0, 0.2857, 0.0, 0.2857, 0.0, 0.1455, 0.003888, 0.1455, 0.003888, 1.0, 0.0, 1.0, 0.0, 0.8571, 0.0, 0.8571, 0.0, 0.8571, 0.0, 0.8571, 0.0, 0.7143, 0.0, 0.7143, 0.0, 0.7143, 0.0, 0.7143, 0.0, 0.5714, 0.0, 0.5714, 0.0, 0.5714, 0.0, 0.5714, 0.0, 0.4286, 0.0, 0.4286, 0.0, 0.4286, 0.0, 0.4286, 0.0, 0.2857, 0.0, 0.2857, 0.0, 0.2857, 0.0, 0.2857, 0.0, 0.1455, 0.003888, 0.1455, 0.003888, 1.0, 0.0, 1.0, 0.0, 0.8571, 0.0, 0.8571, 0.0, 0.8571, 0.0, 0.8571, 0.0, 0.7143, 0.0, 0.7143, 0.0, 0.7143, 0.0, 0.7143, 0.0, 0.5714, 0.0, 0.5714, 0.0, 0.5714, 0.0, 0.5714, 0.0, 0.4286, 0.0, 0.4286, 0.0, 0.4286, 0.0, 0.4286, 0.0, 0.2857, 0.0, 0.2857, 0.0, 0.2857, 0.0, 0.2857, 0.0, 0.1455, 0.003888, 0.1455, 0.003888, 1.0, 0.0, 1.0, 0.0, 0.8571, 0.0, 0.8571, 0.0, 0.8571, 0.0, 0.8571, 0.0, 0.7143, 0.0, 0.7143, 0.0, 0.7143, 0.0, 0.7143, 0.0, 0.5714, 0.0, 0.5714, 0.0, 0.5714, 0.0, 0.5714, 0.0, 0.4286, 0.0, 0.4286, 0.0, 0.4286, 0.0, 0.4286, 0.0, 0.2857, 0.0, 0.2857, 0.0, 0.2857, 0.0, 0.2857, 0.0, 0.1455, 0.003888, 0.1455, 0.003888, 1.0, 0.0, 1.0, 0.0, 0.8571, 0.0, 0.8571, 0.0, 0.8571, 0.0, 0.8571, 0.0, 0.7143, 0.0, 0.7143, 0.0, 0.7143, 0.0, 0.7143, 0.0, 0.5714, 0.0, 0.5714, 0.0, 0.5714, 0.0, 0.5714, 0.0, 0.4286, 0.0, 0.4286, 0.0, 0.4286, 0.0, 0.4286, 0.0, 0.2857, 0.0, 0.2857, 0.0, 0.2857, 0.0, 0.2857, 0.0, 0.1455, 0.003888, 0.1455, 0.003888, 1.0, 0.0, 1.0, 0.0, 0.8571, 0.0, 0.8571, 0.0, 0.8571, 0.0, 0.8571, 0.0, 0.7143, 0.0, 0.7143, 0.0, 0.7143, 0.0, 0.7143, 0.0, 0.5714, 0.0, 0.5714, 0.0, 0.5714, 0.0, 0.5714, 0.0, 0.4286, 0.0, 0.4286, 0.0, 0.4286, 0.0, 0.4286, 0.0, 0.2857, 0.0, 0.2857, 0.0, 0.2857, 0.0, 0.2857, 0.0, 0.1455, 0.003888, 0.1455, 0.003888, 1.0, 0.0, 1.0, 0.0, 0.8571, 0.0, 0.8571, 0.0, 0.8571, 0.0, 0.8571, 0.0, 0.7143, 0.0, 0.7143, 0.0, 0.7143, 0.0, 0.7143, 0.0, 0.5714, 0.0, 0.5714, 0.0, 0.5714, 0.0, 0.5714, 0.0, 0.4286, 0.0, 0.4286, 0.0, 0.4286, 0.0, 0.4286, 0.0, 0.2857, 0.0, 0.2857, 0.0, 0.2857, 0.0, 0.2857, 0.0, 0.1455, 0.003888, 0.1455, 0.003888, 1.0, 0.1429, 1.0, 0.1429, 1.0, 0.0, 1.0, 0.0, 1.0, 0.1429, 1.0, 0.1429, 1.0, 0.0, 1.0, 0.0, 1.0, 0.1429, 1.0, 0.1429, 1.0, 0.0, 1.0, 0.0, 1.0, 0.1429, 1.0, 0.1429, 1.0, 0.0, 1.0, 0.0, 1.0, 0.1429, 1.0, 0.1429, 1.0, 0.0, 1.0, 0.0, 1.0, 0.1429, 1.0, 0.1429, 1.0, 0.0, 1.0, 0.0, 1.0, 1.0, 1.0, 1.0, 1.0, 0.8571, 1.0, 0.8571, 1.0, 0.8571, 1.0, 0.8571, 1.0, 0.7143, 1.0, 0.7143, 1.0, 0.7143, 1.0, 0.7143, 1.0, 0.5714, 1.0, 0.5714, 1.0, 0.5714, 1.0, 0.5714, 1.0, 0.4286, 1.0, 0.4286, 1.0, 0.4286, 1.0, 0.4286, 1.0, 0.2857, 1.0, 0.2857, 1.0, 0.2857, 1.0, 0.2857, 1.0, 0.1429, 1.0, 0.1429, 1.0, 1.0, 1.0, 1.0, 1.0, 0.8571, 1.0, 0.8571, 1.0, 0.8571, 1.0, 0.8571, 1.0, 0.7143, 1.0, 0.7143, 1.0, 0.7143, 1.0, 0.7143, 1.0, 0.5714, 1.0, 0.5714, 1.0, 0.5714, 1.0, 0.5714, 1.0, 0.4286, 1.0, 0.4286, 1.0, 0.4286, 1.0, 0.4286, 1.0, 0.2857, 1.0, 0.2857, 1.0, 0.2857, 1.0, 0.2857, 1.0, 0.1429, 1.0, 0.1429, 1.0, 1.0, 1.0, 1.0, 1.0, 0.8571, 1.0, 0.8571, 1.0, 0.8571, 1.0, 0.8571, 1.0, 0.7143, 1.0, 0.7143, 1.0, 0.7143, 1.0, 0.7143, 1.0, 0.5714, 1.0, 0.5714, 1.0, 0.5714, 1.0, 0.5714, 1.0, 0.4286, 1.0, 0.4286, 1.0, 0.4286, 1.0, 0.4286, 1.0, 0.2857, 1.0, 0.2857, 1.0, 0.2857, 1.0, 0.2857, 1.0, 0.1429, 1.0, 0.1429, 1.0, 1.0, 1.0, 1.0, 1.0, 0.8571, 1.0, 0.8571, 1.0, 0.8571, 1.0, 0.8571, 1.0, 0.7143, 1.0, 0.7143, 1.0, 0.7143, 1.0, 0.7143, 1.0, 0.5714, 1.0, 0.5714, 1.0, 0.5714, 1.0, 0.5714, 1.0, 0.4286, 1.0, 0.4286, 1.0, 0.4286, 1.0, 0.4286, 1.0, 0.2857, 1.0, 0.2857, 1.0, 0.2857, 1.0, 0.2857, 1.0, 0.1429, 1.0, 0.1429, 1.0, 1.0, 1.0, 1.0, 1.0, 0.8571, 1.0, 0.8571, 1.0, 0.8571, 1.0, 0.8571, 1.0, 0.7143, 1.0, 0.7143, 1.0, 0.7143, 1.0, 0.7143, 1.0, 0.5714, 1.0, 0.5714, 1.0, 0.5714, 1.0, 0.5714, 1.0, 0.4286, 1.0, 0.4286, 1.0, 0.4286, 1.0, 0.4286, 1.0, 0.2857, 1.0, 0.2857, 1.0, 0.2857, 1.0, 0.2857, 1.0, 0.1429, 1.0, 0.1429, 1.0, 1.0, 1.0, 1.0, 1.0, 0.8571, 1.0, 0.8571, 1.0, 0.8571, 1.0, 0.8571, 1.0, 0.7143, 1.0, 0.7143, 1.0, 0.7143, 1.0, 0.7143, 1.0, 0.5714, 1.0, 0.5714, 1.0, 0.5714, 1.0, 0.5714, 1.0, 0.4286, 1.0, 0.4286, 1.0, 0.4286, 1.0, 0.4286, 1.0, 0.2857, 1.0, 0.2857, 1.0, 0.2857, 1.0, 0.2857, 1.0, 0.1429, 1.0, 0.1429, 1.0, 1.0, 1.0, 1.0, 1.0, 0.8571, 1.0, 0.8571, 1.0, 0.8571, 1.0, 0.8571, 1.0, 0.7143, 1.0, 0.7143, 1.0, 0.7143, 1.0, 0.7143, 1.0, 0.5714, 1.0, 0.5714, 1.0, 0.5714, 1.0, 0.5714, 1.0, 0.4286, 1.0, 0.4286, 1.0, 0.4286, 1.0, 0.4286, 1.0, 0.2857, 1.0, 0.2857, 1.0, 0.2857, 1.0, 0.2857, 1.0, 0.1429, 1.0, 0.1429, 0.8571, 1.0, 0.8571, 1.0, 1.0, 1.0, 1.0, 1.0, 0.8571, 1.0, 0.8571, 1.0, 1.0, 1.0, 1.0, 1.0, 0.8571, 1.0, 0.8571, 1.0, 1.0, 1.0, 1.0, 1.0, 0.8571, 1.0, 0.8571, 1.0, 1.0, 1.0, 1.0, 1.0, 0.8571, 1.0, 0.8571, 1.0, 1.0, 1.0, 1.0, 1.0, 0.8571, 1.0, 0.8571, 1.0, 1.0, 1.0, 1.0, 1.0, 0.0, 1.0, 0.0, 1.0, 0.1429, 1.0, 0.1429, 1.0, 0.1429, 1.0, 0.1429, 1.0, 0.2857, 1.0, 0.2857, 1.0, 0.2857, 1.0, 0.2857, 1.0, 0.4286, 1.0, 0.4286, 1.0, 0.4286, 1.0, 0.4286, 1.0, 0.5714, 1.0, 0.5714, 1.0, 0.5714, 1.0, 0.5714, 1.0, 0.7143, 1.0, 0.7143, 1.0, 0.7143, 1.0, 0.7143, 1.0, 0.8571, 1.0, 0.8571, 1.0, 0.0, 1.0, 0.0, 1.0, 0.1429, 1.0, 0.1429, 1.0, 0.1429, 1.0, 0.1429, 1.0, 0.2857, 1.0, 0.2857, 1.0, 0.2857, 1.0, 0.2857, 1.0, 0.4286, 1.0, 0.4286, 1.0, 0.4286, 1.0, 0.4286, 1.0, 0.5714, 1.0, 0.5714, 1.0, 0.5714, 1.0, 0.5714, 1.0, 0.7143, 1.0, 0.7143, 1.0, 0.7143, 1.0, 0.7143, 1.0, 0.8571, 1.0, 0.8571, 1.0, 0.0, 1.0, 0.0, 1.0, 0.1429, 1.0, 0.1429, 1.0, 0.1429, 1.0, 0.1429, 1.0, 0.2857, 1.0, 0.2857, 1.0, 0.2857, 1.0, 0.2857, 1.0, 0.4286, 1.0, 0.4286, 1.0, 0.4286, 1.0, 0.4286, 1.0, 0.5714, 1.0, 0.5714, 1.0, 0.5714, 1.0, 0.5714, 1.0, 0.7143, 1.0, 0.7143, 1.0, 0.7143, 1.0, 0.7143, 1.0, 0.8571, 1.0, 0.8571, 1.0, 0.0, 1.0, 0.0, 1.0, 0.1429, 1.0, 0.1429, 1.0, 0.1429, 1.0, 0.1429, 1.0, 0.2857, 1.0, 0.2857, 1.0, 0.2857, 1.0, 0.2857, 1.0, 0.4286, 1.0, 0.4286, 1.0, 0.4286, 1.0, 0.4286, 1.0, 0.5714, 1.0, 0.5714, 1.0, 0.5714, 1.0, 0.5714, 1.0, 0.7143, 1.0, 0.7143, 1.0, 0.7143, 1.0, 0.7143, 1.0, 0.8571, 1.0, 0.8571, 1.0, 0.0, 1.0, 0.0, 1.0, 0.1429, 1.0, 0.1429, 1.0, 0.1429, 1.0, 0.1429, 1.0, 0.2857, 1.0, 0.2857, 1.0, 0.2857, 1.0, 0.2857, 1.0, 0.4286, 1.0, 0.4286, 1.0, 0.4286, 1.0, 0.4286, 1.0, 0.5714, 1.0, 0.5714, 1.0, 0.5714, 1.0, 0.5714, 1.0, 0.7143, 1.0, 0.7143, 1.0, 0.7143, 1.0, 0.7143, 1.0, 0.8571, 1.0, 0.8571, 1.0, 0.0, 1.0, 0.0, 1.0, 0.1429, 1.0, 0.1429, 1.0, 0.1429, 1.0, 0.1429, 1.0, 0.2857, 1.0, 0.2857, 1.0, 0.2857, 1.0, 0.2857, 1.0, 0.4286, 1.0, 0.4286, 1.0, 0.4286, 1.0, 0.4286, 1.0, 0.5714, 1.0, 0.5714, 1.0, 0.5714, 1.0, 0.5714, 1.0, 0.7143, 1.0, 0.7143, 1.0, 0.7143, 1.0, 0.7143, 1.0, 0.8571, 1.0, 0.8571, 1.0, 0.0, 1.0, 0.0, 1.0, 0.1429, 1.0, 0.1429, 1.0, 0.1429, 1.0, 0.1429, 1.0, 0.2857, 1.0, 0.2857, 1.0, 0.2857, 1.0, 0.2857, 1.0, 0.4286, 1.0, 0.4286, 1.0, 0.4286, 1.0, 0.4286, 1.0, 0.5714, 1.0, 0.5714, 1.0, 0.5714, 1.0, 0.5714, 1.0, 0.7143, 1.0, 0.7143, 1.0, 0.7143, 1.0, 0.7143, 1.0, 0.8571, 1.0, 0.8571, 1.0, 0.0, 0.8571, 0.0, 0.8571, 0.0, 1.0, 0.0, 1.0, 0.0, 0.8571, 0.0, 0.8571, 0.0, 1.0, 0.0, 1.0, 0.0, 0.8571, 0.0, 0.8571, 0.0, 1.0, 0.0, 1.0, 0.0, 0.8571, 0.0, 0.8571, 0.0, 1.0, 0.0, 1.0, 0.0, 0.8571, 0.0, 0.8571, 0.0, 1.0, 0.0, 1.0, 0.0, 0.8571, 0.0, 0.8571, 0.0, 1.0, 0.0, 1.0, 0.025, 0.01562, 0.025, 0.01562, 0.01068, 0.1494, 0.01068, 0.1494, 0.01068, 0.1494, 0.01068, 0.1494, 0.0, 0.2857, 0.0, 0.2857, 0.0, 0.2857, 0.0, 0.2857, 0.0, 0.4286, 0.0, 0.4286, 0.0, 0.4286, 0.0, 0.4286, 0.0, 0.5714, 0.0, 0.5714, 0.0, 0.5714, 0.0, 0.5714, 0.0, 0.7143, 0.0, 0.7143, 0.0, 0.7143, 0.0, 0.7143, 0.0, 0.8571, 0.0, 0.8571, 0.025, 0.01562, 0.025, 0.01562, 0.01068, 0.1494, 0.01068, 0.1494, 0.01068, 0.1494, 0.01068, 0.1494, 0.0, 0.2857, 0.0, 0.2857, 0.0, 0.2857, 0.0, 0.2857, 0.0, 0.4286, 0.0, 0.4286, 0.0, 0.4286, 0.0, 0.4286, 0.0, 0.5714, 0.0, 0.5714, 0.0, 0.5714, 0.0, 0.5714, 0.0, 0.7143, 0.0, 0.7143, 0.0, 0.7143, 0.0, 0.7143, 0.0, 0.8571, 0.0, 0.8571, 0.025, 0.01562, 0.025, 0.01562, 0.01068, 0.1494, 0.01068, 0.1494, 0.01068, 0.1494, 0.01068, 0.1494, 0.0, 0.2857, 0.0, 0.2857, 0.0, 0.2857, 0.0, 0.2857, 0.0, 0.4286, 0.0, 0.4286, 0.0, 0.4286, 0.0, 0.4286, 0.0, 0.5714, 0.0, 0.5714, 0.0, 0.5714, 0.0, 0.5714, 0.0, 0.7143, 0.0, 0.7143, 0.0, 0.7143, 0.0, 0.7143, 0.0, 0.8571, 0.0, 0.8571, 0.025, 0.01562, 0.025, 0.01563, 0.01068, 0.1494, 0.01068, 0.1494, 0.01068, 0.1494, 0.01068, 0.1494, 0.0, 0.2857, 0.0, 0.2857, 0.0, 0.2857, 0.0, 0.2857, 0.0, 0.4286, 0.0, 0.4286, 0.0, 0.4286, 0.0, 0.4286, 0.0, 0.5714, 0.0, 0.5714, 0.0, 0.5714, 0.0, 0.5714, 0.0, 0.7143, 0.0, 0.7143, 0.0, 0.7143, 0.0, 0.7143, 0.0, 0.8571, 0.0, 0.8571, 0.025, 0.01563, 0.025, 0.01563, 0.01068, 0.1494, 0.01068, 0.1494, 0.01068, 0.1494, 0.01068, 0.1494, 0.0, 0.2857, 0.0, 0.2857, 0.0, 0.2857, 0.0, 0.2857, 0.0, 0.4286, 0.0, 0.4286, 0.0, 0.4286, 0.0, 0.4286, 0.0, 0.5714, 0.0, 0.5714, 0.0, 0.5714, 0.0, 0.5714, 0.0, 0.7143, 0.0, 0.7143, 0.0, 0.7143, 0.0, 0.7143, 0.0, 0.8571, 0.0, 0.8571, 0.025, 0.01563, 0.025, 0.01563, 0.01068, 0.1494, 0.01068, 0.1494, 0.01068, 0.1494, 0.01068, 0.1494, 0.0, 0.2857, 0.0, 0.2857, 0.0, 0.2857, 0.0, 0.2857, 0.0, 0.4286, 0.0, 0.4286, 0.0, 0.4286, 0.0, 0.4286, 0.0, 0.5714, 0.0, 0.5714, 0.0, 0.5714, 0.0, 0.5714, 0.0, 0.7143, 0.0, 0.7143, 0.0, 0.7143, 0.0, 0.7143, 0.0, 0.8571, 0.0, 0.8571, 0.025, 0.01563, 0.025, 0.01563, 0.01068, 0.1494, 0.01068, 0.1494, 0.01068, 0.1494, 0.01068, 0.1494, 0.0, 0.2857, 0.0, 0.2857, 0.0, 0.2857, 0.0, 0.2857, 0.0, 0.4286, 0.0, 0.4286, 0.0, 0.4286, 0.0, 0.4286, 0.0, 0.5714, 0.0, 0.5714, 0.0, 0.5714, 0.0, 0.5714, 0.0, 0.7143, 0.0, 0.7143, 0.0, 0.7143, 0.0, 0.7143, 0.0, 0.8571, 0.0, 0.8571])
me_cube_001.materials.append(mat_paper_cream)
me_cube_001.update()

# ---- objects
ob_light = bpy.data.objects.new('Light', light_light)
ob_camera = bpy.data.objects.new('Camera', cam_camera)
ob_paper_base = bpy.data.objects.new('Paper_Base', me_cube_001)

# ---- transforms, parenting, visibility, modifiers, constraints
ob_light.location = (4.076, 1.005, 5.904)
ob_light.rotation_euler = (0.6503, 0.05522, 1.866)
ob_light.lock_rotations_4d = False
ob_light.empty_display_type = 'ARROWS'
ob_light.color = (0.0, 0.0, 0.0, 0.0)
ob_light.lineart.crease_threshold = 0.0
ob_camera.location = (7.359, -6.926, 4.958)
ob_camera.rotation_euler = (1.109, 0.0, 0.8149)
ob_camera.lock_rotations_4d = False
ob_camera.empty_display_type = 'ARROWS'
ob_camera.color = (0.0, 0.0, 0.0, 0.0)
ob_camera.display_type = 'WIRE'
ob_camera.lineart.crease_threshold = 0.0
ob_paper_base.location = (0.0, 0.0, 0.001)
_m = ob_paper_base.modifiers.new('Smooth by Angle', 'NODES')
_m.node_group = ng_smooth_by_angle
_m.use_pin_to_last = True
_m.show_group_selector = False

# ---- collection membership
col_collection.objects.link(ob_light)
col_collection.objects.link(ob_camera)
col_collection.objects.link(ob_paper_base)

# ---- scene / render settings (as saved in the file)
scene.camera = ob_camera
scene.frame_start = 1; scene.frame_end = 250; scene.frame_set(1)
scene.render.engine = 'BLENDER_EEVEE_NEXT'
scene.render.bake_bias = 0.0
scene.render.bake_samples = 0
scene.render.compositor_device = 'GPU'
scene.eevee.use_volume_custom_range = False
scene.eevee.fast_gi_thickness_near = 0.1
scene.eevee.fast_gi_thickness_far = 0.0
scene.eevee.ray_tracing_options.screen_trace_thickness = 0.1
bpy.context.view_layer.update()
